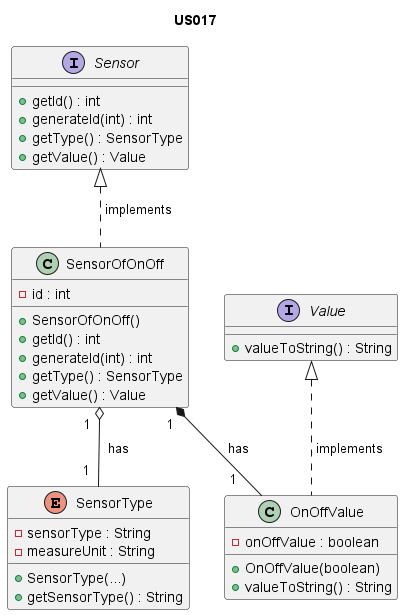

The diagram above was rendered by PlantUML. Its source (embedded in the PNG):
@startuml

title US017

/'
As Product Owner, I want the system to have a type of sensor that gives the
status of a binary switch (ON/OFF).
'/

interface Sensor {
    + getId() : int
    + generateId(int) : int
    + getType() : SensorType
    + getValue() : Value
}

class SensorOfOnOff {
    - id : int
    + SensorOfOnOff()
    + getId() : int
    + generateId(int) : int
    + getType() : SensorType
    + getValue() : Value
}

interface Value {
    + valueToString() : String
}

class OnOffValue {
    - onOffValue : boolean
    + OnOffValue(boolean)
    + valueToString() : String
}

enum SensorType {
    - sensorType : String
    - measureUnit : String
    + SensorType(...)
    + getSensorType() : String
}

Sensor <|.. SensorOfOnOff : " implements       "
Value <|.. OnOffValue : " implements"
SensorOfOnOff "1  " *-- "1    " OnOffValue :  "  has"
SensorOfOnOff "1  " o-- "1  " SensorType :  "  has"

@enduml